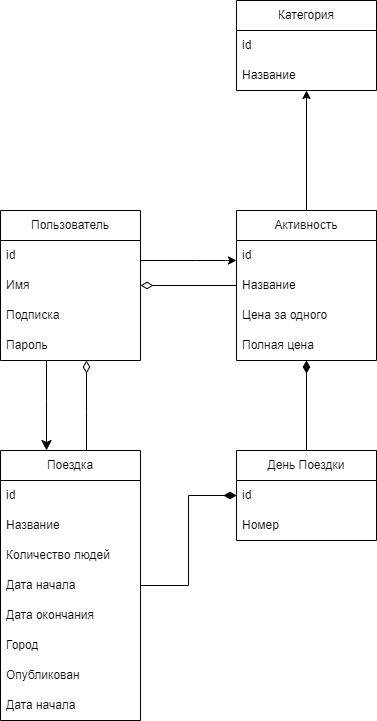

The diagram above was exported from draw.io. Its source (the exported page's mxGraphModel, read from the mxfile embedded in the PNG):
<mxGraphModel dx="590" dy="1044" grid="1" gridSize="10" guides="1" tooltips="1" connect="1" arrows="1" fold="1" page="1" pageScale="1" pageWidth="827" pageHeight="1169" math="0" shadow="0">
  <root>
    <mxCell id="0" />
    <mxCell id="1" parent="0" />
    <mxCell id="ymPvCjV_d-93npOoeTwt-29" style="edgeStyle=orthogonalEdgeStyle;rounded=0;orthogonalLoop=1;jettySize=auto;html=1;startArrow=none;startFill=0;endSize=8;startSize=10;" edge="1" parent="1" source="ymPvCjV_d-93npOoeTwt-1" target="ymPvCjV_d-93npOoeTwt-9">
      <mxGeometry relative="1" as="geometry">
        <Array as="points">
          <mxPoint x="390" y="560" />
          <mxPoint x="390" y="560" />
        </Array>
      </mxGeometry>
    </mxCell>
    <mxCell id="ymPvCjV_d-93npOoeTwt-30" style="edgeStyle=orthogonalEdgeStyle;rounded=0;orthogonalLoop=1;jettySize=auto;html=1;" edge="1" parent="1" source="ymPvCjV_d-93npOoeTwt-1" target="ymPvCjV_d-93npOoeTwt-5">
      <mxGeometry relative="1" as="geometry">
        <Array as="points">
          <mxPoint x="540" y="420" />
          <mxPoint x="540" y="420" />
        </Array>
      </mxGeometry>
    </mxCell>
    <mxCell id="ymPvCjV_d-93npOoeTwt-1" value="Пользователь" style="swimlane;fontStyle=0;childLayout=stackLayout;horizontal=1;startSize=30;horizontalStack=0;resizeParent=1;resizeParentMax=0;resizeLast=0;collapsible=1;marginBottom=0;whiteSpace=wrap;html=1;" vertex="1" parent="1">
      <mxGeometry x="344" y="370" width="140" height="150" as="geometry" />
    </mxCell>
    <mxCell id="ymPvCjV_d-93npOoeTwt-2" value="id" style="text;strokeColor=none;fillColor=none;align=left;verticalAlign=middle;spacingLeft=4;spacingRight=4;overflow=hidden;points=[[0,0.5],[1,0.5]];portConstraint=eastwest;rotatable=0;whiteSpace=wrap;html=1;" vertex="1" parent="ymPvCjV_d-93npOoeTwt-1">
      <mxGeometry y="30" width="140" height="30" as="geometry" />
    </mxCell>
    <mxCell id="ymPvCjV_d-93npOoeTwt-3" value="Имя" style="text;strokeColor=none;fillColor=none;align=left;verticalAlign=middle;spacingLeft=4;spacingRight=4;overflow=hidden;points=[[0,0.5],[1,0.5]];portConstraint=eastwest;rotatable=0;whiteSpace=wrap;html=1;" vertex="1" parent="ymPvCjV_d-93npOoeTwt-1">
      <mxGeometry y="60" width="140" height="30" as="geometry" />
    </mxCell>
    <mxCell id="ymPvCjV_d-93npOoeTwt-4" value="Подписка" style="text;strokeColor=none;fillColor=none;align=left;verticalAlign=middle;spacingLeft=4;spacingRight=4;overflow=hidden;points=[[0,0.5],[1,0.5]];portConstraint=eastwest;rotatable=0;whiteSpace=wrap;html=1;" vertex="1" parent="ymPvCjV_d-93npOoeTwt-1">
      <mxGeometry y="90" width="140" height="30" as="geometry" />
    </mxCell>
    <mxCell id="ymPvCjV_d-93npOoeTwt-28" value="Пароль" style="text;strokeColor=none;fillColor=none;align=left;verticalAlign=middle;spacingLeft=4;spacingRight=4;overflow=hidden;points=[[0,0.5],[1,0.5]];portConstraint=eastwest;rotatable=0;whiteSpace=wrap;html=1;" vertex="1" parent="ymPvCjV_d-93npOoeTwt-1">
      <mxGeometry y="120" width="140" height="30" as="geometry" />
    </mxCell>
    <mxCell id="ymPvCjV_d-93npOoeTwt-33" style="edgeStyle=orthogonalEdgeStyle;rounded=0;orthogonalLoop=1;jettySize=auto;html=1;" edge="1" parent="1" source="ymPvCjV_d-93npOoeTwt-5" target="ymPvCjV_d-93npOoeTwt-13">
      <mxGeometry relative="1" as="geometry" />
    </mxCell>
    <mxCell id="ymPvCjV_d-93npOoeTwt-36" style="edgeStyle=orthogonalEdgeStyle;rounded=0;orthogonalLoop=1;jettySize=auto;html=1;endArrow=diamondThin;endFill=0;endSize=10;" edge="1" parent="1" source="ymPvCjV_d-93npOoeTwt-5" target="ymPvCjV_d-93npOoeTwt-1">
      <mxGeometry relative="1" as="geometry" />
    </mxCell>
    <mxCell id="ymPvCjV_d-93npOoeTwt-5" value="Активность" style="swimlane;fontStyle=0;childLayout=stackLayout;horizontal=1;startSize=30;horizontalStack=0;resizeParent=1;resizeParentMax=0;resizeLast=0;collapsible=1;marginBottom=0;whiteSpace=wrap;html=1;" vertex="1" parent="1">
      <mxGeometry x="580" y="370" width="140" height="150" as="geometry" />
    </mxCell>
    <mxCell id="ymPvCjV_d-93npOoeTwt-6" value="id" style="text;strokeColor=none;fillColor=none;align=left;verticalAlign=middle;spacingLeft=4;spacingRight=4;overflow=hidden;points=[[0,0.5],[1,0.5]];portConstraint=eastwest;rotatable=0;whiteSpace=wrap;html=1;" vertex="1" parent="ymPvCjV_d-93npOoeTwt-5">
      <mxGeometry y="30" width="140" height="30" as="geometry" />
    </mxCell>
    <mxCell id="ymPvCjV_d-93npOoeTwt-8" value="Название" style="text;strokeColor=none;fillColor=none;align=left;verticalAlign=middle;spacingLeft=4;spacingRight=4;overflow=hidden;points=[[0,0.5],[1,0.5]];portConstraint=eastwest;rotatable=0;whiteSpace=wrap;html=1;" vertex="1" parent="ymPvCjV_d-93npOoeTwt-5">
      <mxGeometry y="60" width="140" height="30" as="geometry" />
    </mxCell>
    <mxCell id="ymPvCjV_d-93npOoeTwt-21" value="Цена за одного" style="text;strokeColor=none;fillColor=none;align=left;verticalAlign=middle;spacingLeft=4;spacingRight=4;overflow=hidden;points=[[0,0.5],[1,0.5]];portConstraint=eastwest;rotatable=0;whiteSpace=wrap;html=1;" vertex="1" parent="ymPvCjV_d-93npOoeTwt-5">
      <mxGeometry y="90" width="140" height="30" as="geometry" />
    </mxCell>
    <mxCell id="ymPvCjV_d-93npOoeTwt-22" value="Полная цена" style="text;strokeColor=none;fillColor=none;align=left;verticalAlign=middle;spacingLeft=4;spacingRight=4;overflow=hidden;points=[[0,0.5],[1,0.5]];portConstraint=eastwest;rotatable=0;whiteSpace=wrap;html=1;" vertex="1" parent="ymPvCjV_d-93npOoeTwt-5">
      <mxGeometry y="120" width="140" height="30" as="geometry" />
    </mxCell>
    <mxCell id="ymPvCjV_d-93npOoeTwt-32" style="edgeStyle=orthogonalEdgeStyle;rounded=0;orthogonalLoop=1;jettySize=auto;html=1;endArrow=diamondThin;endFill=1;endSize=10;" edge="1" parent="1" source="ymPvCjV_d-93npOoeTwt-9" target="ymPvCjV_d-93npOoeTwt-17">
      <mxGeometry relative="1" as="geometry" />
    </mxCell>
    <mxCell id="ymPvCjV_d-93npOoeTwt-35" style="edgeStyle=orthogonalEdgeStyle;rounded=0;orthogonalLoop=1;jettySize=auto;html=1;endSize=10;endArrow=diamondThin;endFill=0;" edge="1" parent="1" source="ymPvCjV_d-93npOoeTwt-9" target="ymPvCjV_d-93npOoeTwt-1">
      <mxGeometry relative="1" as="geometry">
        <Array as="points">
          <mxPoint x="430" y="570" />
          <mxPoint x="430" y="570" />
        </Array>
      </mxGeometry>
    </mxCell>
    <mxCell id="ymPvCjV_d-93npOoeTwt-9" value="Поездка" style="swimlane;fontStyle=0;childLayout=stackLayout;horizontal=1;startSize=30;horizontalStack=0;resizeParent=1;resizeParentMax=0;resizeLast=0;collapsible=1;marginBottom=0;whiteSpace=wrap;html=1;" vertex="1" parent="1">
      <mxGeometry x="344" y="610" width="140" height="270" as="geometry" />
    </mxCell>
    <mxCell id="ymPvCjV_d-93npOoeTwt-10" value="id" style="text;strokeColor=none;fillColor=none;align=left;verticalAlign=middle;spacingLeft=4;spacingRight=4;overflow=hidden;points=[[0,0.5],[1,0.5]];portConstraint=eastwest;rotatable=0;whiteSpace=wrap;html=1;" vertex="1" parent="ymPvCjV_d-93npOoeTwt-9">
      <mxGeometry y="30" width="140" height="30" as="geometry" />
    </mxCell>
    <mxCell id="ymPvCjV_d-93npOoeTwt-11" value="Название" style="text;strokeColor=none;fillColor=none;align=left;verticalAlign=middle;spacingLeft=4;spacingRight=4;overflow=hidden;points=[[0,0.5],[1,0.5]];portConstraint=eastwest;rotatable=0;whiteSpace=wrap;html=1;" vertex="1" parent="ymPvCjV_d-93npOoeTwt-9">
      <mxGeometry y="60" width="140" height="30" as="geometry" />
    </mxCell>
    <mxCell id="ymPvCjV_d-93npOoeTwt-12" value="Количество людей" style="text;strokeColor=none;fillColor=none;align=left;verticalAlign=middle;spacingLeft=4;spacingRight=4;overflow=hidden;points=[[0,0.5],[1,0.5]];portConstraint=eastwest;rotatable=0;whiteSpace=wrap;html=1;" vertex="1" parent="ymPvCjV_d-93npOoeTwt-9">
      <mxGeometry y="90" width="140" height="30" as="geometry" />
    </mxCell>
    <mxCell id="ymPvCjV_d-93npOoeTwt-23" value="Дата начала" style="text;strokeColor=none;fillColor=none;align=left;verticalAlign=middle;spacingLeft=4;spacingRight=4;overflow=hidden;points=[[0,0.5],[1,0.5]];portConstraint=eastwest;rotatable=0;whiteSpace=wrap;html=1;" vertex="1" parent="ymPvCjV_d-93npOoeTwt-9">
      <mxGeometry y="120" width="140" height="30" as="geometry" />
    </mxCell>
    <mxCell id="ymPvCjV_d-93npOoeTwt-24" value="Дата окончания" style="text;strokeColor=none;fillColor=none;align=left;verticalAlign=middle;spacingLeft=4;spacingRight=4;overflow=hidden;points=[[0,0.5],[1,0.5]];portConstraint=eastwest;rotatable=0;whiteSpace=wrap;html=1;" vertex="1" parent="ymPvCjV_d-93npOoeTwt-9">
      <mxGeometry y="150" width="140" height="30" as="geometry" />
    </mxCell>
    <mxCell id="ymPvCjV_d-93npOoeTwt-25" value="Город" style="text;strokeColor=none;fillColor=none;align=left;verticalAlign=middle;spacingLeft=4;spacingRight=4;overflow=hidden;points=[[0,0.5],[1,0.5]];portConstraint=eastwest;rotatable=0;whiteSpace=wrap;html=1;" vertex="1" parent="ymPvCjV_d-93npOoeTwt-9">
      <mxGeometry y="180" width="140" height="30" as="geometry" />
    </mxCell>
    <mxCell id="ymPvCjV_d-93npOoeTwt-26" value="Опубликован" style="text;strokeColor=none;fillColor=none;align=left;verticalAlign=middle;spacingLeft=4;spacingRight=4;overflow=hidden;points=[[0,0.5],[1,0.5]];portConstraint=eastwest;rotatable=0;whiteSpace=wrap;html=1;" vertex="1" parent="ymPvCjV_d-93npOoeTwt-9">
      <mxGeometry y="210" width="140" height="30" as="geometry" />
    </mxCell>
    <mxCell id="ymPvCjV_d-93npOoeTwt-27" value="Дата начала" style="text;strokeColor=none;fillColor=none;align=left;verticalAlign=middle;spacingLeft=4;spacingRight=4;overflow=hidden;points=[[0,0.5],[1,0.5]];portConstraint=eastwest;rotatable=0;whiteSpace=wrap;html=1;" vertex="1" parent="ymPvCjV_d-93npOoeTwt-9">
      <mxGeometry y="240" width="140" height="30" as="geometry" />
    </mxCell>
    <mxCell id="ymPvCjV_d-93npOoeTwt-13" value="Категория" style="swimlane;fontStyle=0;childLayout=stackLayout;horizontal=1;startSize=30;horizontalStack=0;resizeParent=1;resizeParentMax=0;resizeLast=0;collapsible=1;marginBottom=0;whiteSpace=wrap;html=1;" vertex="1" parent="1">
      <mxGeometry x="580" y="160" width="140" height="90" as="geometry" />
    </mxCell>
    <mxCell id="ymPvCjV_d-93npOoeTwt-14" value="id" style="text;strokeColor=none;fillColor=none;align=left;verticalAlign=middle;spacingLeft=4;spacingRight=4;overflow=hidden;points=[[0,0.5],[1,0.5]];portConstraint=eastwest;rotatable=0;whiteSpace=wrap;html=1;" vertex="1" parent="ymPvCjV_d-93npOoeTwt-13">
      <mxGeometry y="30" width="140" height="30" as="geometry" />
    </mxCell>
    <mxCell id="ymPvCjV_d-93npOoeTwt-15" value="Название" style="text;strokeColor=none;fillColor=none;align=left;verticalAlign=middle;spacingLeft=4;spacingRight=4;overflow=hidden;points=[[0,0.5],[1,0.5]];portConstraint=eastwest;rotatable=0;whiteSpace=wrap;html=1;" vertex="1" parent="ymPvCjV_d-93npOoeTwt-13">
      <mxGeometry y="60" width="140" height="30" as="geometry" />
    </mxCell>
    <mxCell id="ymPvCjV_d-93npOoeTwt-31" style="edgeStyle=orthogonalEdgeStyle;rounded=0;orthogonalLoop=1;jettySize=auto;html=1;endArrow=diamondThin;endFill=1;startArrow=none;startFill=0;strokeWidth=1;endSize=10;" edge="1" parent="1" source="ymPvCjV_d-93npOoeTwt-17" target="ymPvCjV_d-93npOoeTwt-5">
      <mxGeometry relative="1" as="geometry" />
    </mxCell>
    <mxCell id="ymPvCjV_d-93npOoeTwt-17" value="День Поездки" style="swimlane;fontStyle=0;childLayout=stackLayout;horizontal=1;startSize=30;horizontalStack=0;resizeParent=1;resizeParentMax=0;resizeLast=0;collapsible=1;marginBottom=0;whiteSpace=wrap;html=1;" vertex="1" parent="1">
      <mxGeometry x="580" y="610" width="140" height="90" as="geometry" />
    </mxCell>
    <mxCell id="ymPvCjV_d-93npOoeTwt-18" value="id" style="text;strokeColor=none;fillColor=none;align=left;verticalAlign=middle;spacingLeft=4;spacingRight=4;overflow=hidden;points=[[0,0.5],[1,0.5]];portConstraint=eastwest;rotatable=0;whiteSpace=wrap;html=1;" vertex="1" parent="ymPvCjV_d-93npOoeTwt-17">
      <mxGeometry y="30" width="140" height="30" as="geometry" />
    </mxCell>
    <mxCell id="ymPvCjV_d-93npOoeTwt-19" value="Номер" style="text;strokeColor=none;fillColor=none;align=left;verticalAlign=middle;spacingLeft=4;spacingRight=4;overflow=hidden;points=[[0,0.5],[1,0.5]];portConstraint=eastwest;rotatable=0;whiteSpace=wrap;html=1;" vertex="1" parent="ymPvCjV_d-93npOoeTwt-17">
      <mxGeometry y="60" width="140" height="30" as="geometry" />
    </mxCell>
  </root>
</mxGraphModel>